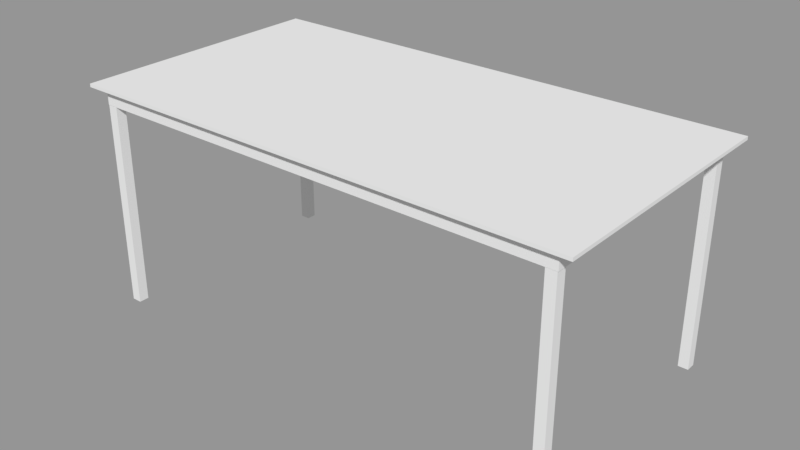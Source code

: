 # Source: Table.blend  (saved by Blender 2.79.0; exported with 4.5.12 LTS)
import bpy
from mathutils import Matrix  # noqa: F401  (used for matrix-valued properties, if any)

bpy.ops.wm.read_factory_settings(use_empty=True)
scene = bpy.context.scene
scene.name = 'Scene'

# ---- collections
col_collection_1 = bpy.data.collections.new('Collection 1'); scene.collection.children.link(col_collection_1)

# ---- materials (node trees are filled in below, after node groups)
mat_material = bpy.data.materials.new('Material')
mat_material.alpha_threshold = 0.0
mat_material.use_transparent_shadow = False
mat_material.roughness = 0.5
mat_material.line_color = (0.0, 0.0, 0.0, 1.0)

# ---- material node trees

# ---- meshes
me_cube = bpy.data.meshes.new('Cube')
me_cube.from_pydata([(1.0, 1.0, -1.0), (1.0, -1.0, -1.0), (-1.0, -1.0, -1.0), (-1.0, 1.0, -1.0), (1.0, 1.0, 1.0), (1.0, -1.0, 1.0), (-1.0, -1.0, 1.0), (-1.0, 1.0, 1.0), (0.944, 0.944, -1.0), (0.944, -0.944, -1.0), (-0.944, 0.944, -1.0), (-0.944, -0.944, -1.0), (0.944, 0.944, -10.45), (0.944, -0.944, -10.45), (-0.944, 0.944, -10.45), (-0.944, -0.944, -10.45), (0.9151, 0.9151, -10.45), (0.9151, -0.9151, -10.45), (-0.9151, 0.9151, -10.45), (-0.9151, -0.9151, -10.45), (0.9151, 0.9151, -2.029), (0.9151, -0.9151, -2.029), (-0.9151, 0.9151, -2.029), (-0.9151, -0.9151, -2.029), (-0.9433, -0.9422, -133.6), (-0.9433, -0.9422, -9.898), (-0.9433, -0.866, -133.6), (-0.9433, -0.866, -9.898), (-0.9039, -0.9422, -133.6), (-0.9039, -0.9422, -9.898), (-0.9039, -0.866, -133.6), (-0.9039, -0.866, -9.898), (0.9017, -0.9422, -133.6), (0.9017, -0.9422, -9.898), (0.9017, -0.866, -133.6), (0.9017, -0.866, -9.898), (0.9411, -0.9422, -133.6), (0.9411, -0.9422, -9.898), (0.9411, -0.866, -133.6), (0.9411, -0.866, -9.898), (-0.9433, 0.8648, -133.6), (-0.9433, 0.8648, -9.898), (-0.9433, 0.941, -133.6), (-0.9433, 0.941, -9.898), (-0.9039, 0.8648, -133.6), (-0.9039, 0.8648, -9.898), (-0.9039, 0.941, -133.6), (-0.9039, 0.941, -9.898), (0.9017, 0.8648, -133.6), (0.9017, 0.8648, -9.898), (0.9017, 0.941, -133.6), (0.9017, 0.941, -9.898), (0.9411, 0.8648, -133.6), (0.9411, 0.8648, -9.898), (0.9411, 0.941, -133.6), (0.9411, 0.941, -9.898)], [], [(0, 1, 9, 8), (4, 7, 6, 5), (0, 4, 5, 1), (1, 5, 6, 2), (2, 6, 7, 3), (4, 0, 3, 7), (9, 11, 15, 13), (2, 3, 10, 11), (1, 2, 11, 9), (3, 0, 8, 10), (13, 15, 19, 17), (8, 9, 13, 12), (11, 10, 14, 15), (10, 8, 12, 14), (19, 18, 22, 23), (12, 13, 17, 16), (15, 14, 18, 19), (14, 12, 16, 18), (20, 21, 23, 22), (18, 16, 20, 22), (17, 19, 23, 21), (16, 17, 21, 20), (24, 25, 27, 26), (26, 27, 31, 30), (30, 31, 29, 28), (28, 29, 25, 24), (26, 30, 28, 24), (31, 27, 25, 29), (32, 33, 35, 34), (34, 35, 39, 38), (38, 39, 37, 36), (36, 37, 33, 32), (34, 38, 36, 32), (39, 35, 33, 37), (40, 41, 43, 42), (42, 43, 47, 46), (46, 47, 45, 44), (44, 45, 41, 40), (42, 46, 44, 40), (47, 43, 41, 45), (48, 49, 51, 50), (50, 51, 55, 54), (54, 55, 53, 52), (52, 53, 49, 48), (50, 54, 52, 48), (55, 51, 49, 53)])
_uv = me_cube.uv_layers.new(name='UVMap')
_uv.uv.foreach_set('vector', [0.1124, 0.09251, 0.239, 0.09251, 0.2355, 0.09296, 0.116, 0.09296, 0.6188, 0.07635, 0.6188, 0.09251, 0.4922, 0.09251, 0.4922, 0.07635, 0.239, 0.09251, 0.1124, 0.09251, 0.1124, 0.07635, 0.239, 0.07635, 0.239, 0.09251, 0.239, 0.07635, 0.3656, 0.07635, 0.3656, 0.09251, 0.4922, 0.09251, 0.3656, 0.09251, 0.3656, 0.07635, 0.4922, 0.07635, 0.7454, 0.09251, 0.6188, 0.09251, 0.6188, 0.07635, 0.7454, 0.07635, 0.1195, 1.927e-09, 0.239, 0.0, 0.239, 0.07635, 0.1195, 0.07635, 0.239, 0.1087, 0.1124, 0.1087, 0.116, 0.1082, 0.2355, 0.1082, 0.239, 0.09251, 0.239, 0.1087, 0.2355, 0.1082, 0.2355, 0.09296, 0.1124, 0.1087, 0.1124, 0.09251, 0.116, 0.09296, 0.116, 0.1082, 0.3585, 0.09251, 0.3585, 0.1078, 0.3567, 0.1075, 0.3567, 0.09274, 0.478, 0.07635, 0.3585, 0.07635, 0.3585, 0.0, 0.478, 0.0, 0.3585, 0.07635, 0.239, 0.07635, 0.239, 7.707e-09, 0.3585, 0.0, 0.0, 4.817e-09, 0.1195, 0.0, 0.1195, 0.07635, 1.849e-07, 0.07635, 0.8256, 0.0, 0.9414, 1.541e-08, 0.9414, 0.06803, 0.8256, 0.06803, 0.239, 0.09251, 0.3585, 0.09251, 0.3567, 0.09274, 0.2408, 0.09274, 0.3585, 0.1078, 0.239, 0.1078, 0.2408, 0.1075, 0.3567, 0.1075, 0.239, 0.1078, 0.239, 0.09251, 0.2408, 0.09274, 0.2408, 0.1075, 0.3585, 0.09251, 0.4744, 0.09251, 0.4744, 0.1073, 0.3585, 0.1073, 0.8256, 0.06803, 0.7097, 0.06803, 0.7097, 0.0, 0.8256, 0.0, 0.5939, 0.06803, 0.478, 0.06803, 0.478, 3.853e-09, 0.5939, 0.0, 0.7097, 0.06803, 0.5939, 0.06803, 0.5939, 0.0, 0.7097, 0.0, 0.9607, 0.0, 0.9607, 1.0, 0.9559, 1.0, 0.9559, 0.0, 0.98, 1.0, 0.98, 0.0, 0.9825, 0.0, 0.9825, 1.0, 0.9752, 0.0, 0.9752, 1.0, 0.9704, 1.0, 0.9704, 0.0, 0.99, 1.0, 0.99, 0.0, 0.9925, 0.0, 0.9925, 1.0, 0.483, 0.06803, 0.4855, 0.06803, 0.4855, 0.06865, 0.483, 0.06865, 0.488, 0.06865, 0.4855, 0.06865, 0.4855, 0.06803, 0.488, 0.06803, 0.9462, 0.0, 0.9462, 1.0, 0.9414, 1.0, 0.9414, 0.0, 0.9875, 1.0, 0.9875, 0.0, 0.99, 0.0, 0.99, 1.0, 0.9704, 0.0, 0.9704, 1.0, 0.9655, 1.0, 0.9655, 0.0, 0.9975, 1.0, 0.9975, 0.0, 1.0, 0.0, 1.0, 1.0, 0.4805, 0.06803, 0.483, 0.06803, 0.483, 0.06865, 0.4805, 0.06865, 0.4905, 0.06865, 0.488, 0.06865, 0.488, 0.06803, 0.4905, 0.06803, 0.9559, 0.0, 0.9559, 1.0, 0.9511, 1.0, 0.9511, 0.0, 0.9825, 1.0, 0.9825, 0.0, 0.985, 0.0, 0.985, 1.0, 0.98, 0.0, 0.98, 1.0, 0.9752, 1.0, 0.9752, 0.0, 0.9925, 1.0, 0.9925, 0.0, 0.995, 0.0, 0.995, 1.0, 0.4955, 0.06803, 0.498, 0.06803, 0.498, 0.06865, 0.4955, 0.06865, 0.493, 0.06865, 0.4905, 0.06865, 0.4905, 0.06803, 0.493, 0.06803, 0.9511, 0.0, 0.9511, 1.0, 0.9462, 1.0, 0.9462, 0.0, 0.985, 1.0, 0.985, 0.0, 0.9875, 0.0, 0.9875, 1.0, 0.9655, 0.0, 0.9655, 1.0, 0.9607, 1.0, 0.9607, 0.0, 0.995, 1.0, 0.995, 0.0, 0.9975, 0.0, 0.9975, 1.0, 0.478, 0.06803, 0.4805, 0.06803, 0.4805, 0.06865, 0.478, 0.06865, 0.4955, 0.06865, 0.493, 0.06865, 0.493, 0.06803, 0.4955, 0.06803])
me_cube.materials.append(mat_material)
me_cube.use_remesh_preserve_volume = False
me_cube.use_remesh_preserve_attributes = False
me_cube.use_mirror_vertex_groups = False
me_cube.update()

# ---- objects
ob_cube = bpy.data.objects.new('Cube', me_cube)

# ---- transforms, parenting, visibility, modifiers, constraints
ob_cube.location = (0.0, 0.0, 2.936)
ob_cube.scale = (1.93, 1.0, 0.01259)
ob_cube.lock_rotations_4d = False
ob_cube.empty_display_type = 'ARROWS'
ob_cube.lineart.crease_threshold = 0.0

# ---- collection membership
col_collection_1.objects.link(ob_cube)

# ---- scene / render settings (as saved in the file)
scene.frame_start = 1; scene.frame_end = 250; scene.frame_set(1)
scene.render.engine = 'BLENDER_EEVEE_NEXT'
scene.render.resolution_percentage = 50
scene.render.dither_intensity = 0.0
scene.cycles.use_denoising = False
scene.cycles.samples = 128
scene.cycles.sampling_pattern = 'TABULATED_SOBOL'
scene.cycles.use_adaptive_sampling = False
scene.cycles.use_light_tree = False
scene.cycles.blur_glossy = 0.0
scene.cycles.sample_clamp_indirect = 0.0
scene.view_settings.view_transform = 'Standard'
bpy.context.view_layer.update()

# ---- added for rendering (the .blend has no active camera and no usable light): camera, sun + grey world if the file has none
cam_auto = bpy.data.cameras.new('AutoCamera')
cam_auto.lens = 50.0
cam_auto.sensor_width = 36.0
cam_auto.clip_end = 1000.0
ob_auto_camera = bpy.data.objects.new('AutoCamera', cam_auto)
scene.collection.objects.link(ob_auto_camera)
ob_auto_camera.location = (4.31822, -5.18187, 5.5549)
ob_auto_camera.rotation_euler = (1.09748, -7.21219e-08, 0.694738)
scene.camera = ob_auto_camera
light_auto_sun = bpy.data.lights.new('AutoSun', 'SUN')
light_auto_sun.energy = 3.0
light_auto_sun.angle = 0.0523599
ob_auto_sun = bpy.data.objects.new('AutoSun', light_auto_sun)
scene.collection.objects.link(ob_auto_sun)
ob_auto_sun.rotation_euler = (0.872665, 0.174533, 0.523599)
if scene.world is None:
    world_auto = bpy.data.worlds.new('AutoWorld')
    world_auto.color = (0.3, 0.3, 0.3)
    scene.world = world_auto
bpy.context.view_layer.update()
